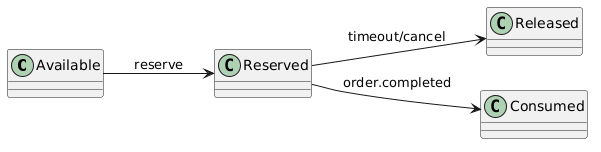

The diagram above was rendered by PlantUML. Its source (embedded in the PNG):
@startuml
left to right direction
Available --> Reserved : reserve
Reserved --> Released : timeout/cancel
Reserved --> Consumed : order.completed
@enduml